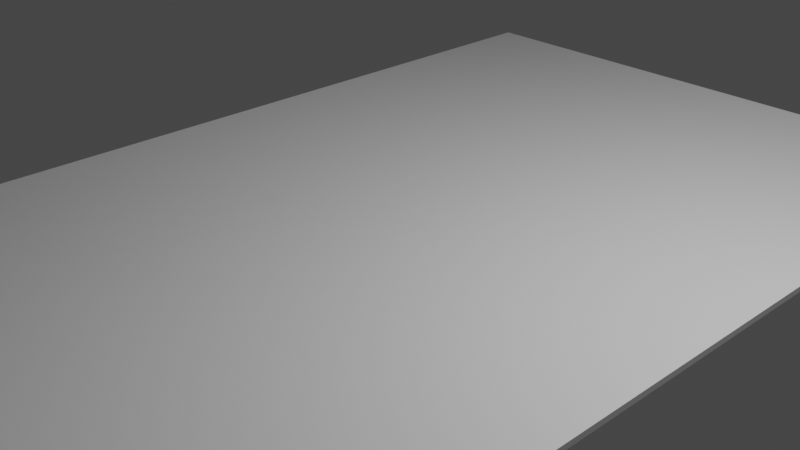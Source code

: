 # Source: Mat.blend  (saved by Blender 3.4.6; exported with 4.5.12 LTS)
import bpy
from mathutils import Matrix  # noqa: F401  (used for matrix-valued properties, if any)

bpy.ops.wm.read_factory_settings(use_empty=True)
scene = bpy.context.scene
scene.name = 'Scene'

# ---- collections
col_collection = bpy.data.collections.new('Collection'); scene.collection.children.link(col_collection)

# ---- materials (node trees are filled in below, after node groups)
mat_material = bpy.data.materials.new('Material')
mat_material.alpha_threshold = 0.0
mat_material.use_transparent_shadow = False
mat_material.roughness = 0.5
mat_material.line_color = (0.0, 0.0, 0.0, 1.0)

# ---- material node trees
mat_material.use_nodes = True; mat_material.node_tree.nodes.clear()
_N = mat_material.node_tree.nodes; _L = mat_material.node_tree.links
n0 = _N.new('ShaderNodeOutputMaterial'); n0.name = 'Material Output'; n0.location = (300, 300)
n1 = _N.new('ShaderNodeBsdfPrincipled'); n1.name = 'Principled BSDF'; n1.location = (10, 300)
n1.distribution = 'GGX'
n1.subsurface_method = 'RANDOM_WALK_SKIN'
n1.inputs[3].default_value = 1.45
n1.inputs[27].default_value = (0.0, 0.0, 0.0, 1.0)
n1.inputs[28].default_value = 1.0
_L.new(n1.outputs[0], n0.inputs[0])
n0.is_active_output = True

# ---- world
world_world = bpy.data.worlds.new('World'); scene.world = world_world
world_world.use_nodes = True; world_world.node_tree.nodes.clear()
_N = world_world.node_tree.nodes; _L = world_world.node_tree.links
n0 = _N.new('ShaderNodeOutputWorld'); n0.name = 'World Output'; n0.location = (300, 300)
n1 = _N.new('ShaderNodeBackground'); n1.name = 'Background'; n1.location = (10, 300)
n1.inputs[0].default_value = (0.05088, 0.05088, 0.05088, 1.0)
_L.new(n1.outputs[0], n0.inputs[0])
n0.is_active_output = True
world_world.color = (0.05088, 0.05088, 0.05088)
world_world.use_sun_shadow = False
world_world.sun_shadow_jitter_overblur = 0.0

# ---- cameras
cam_camera = bpy.data.cameras.new('Camera')
cam_camera.clip_end = 100.0
cam_camera.ortho_scale = 7.314

# ---- lights
light_light = bpy.data.lights.new('Light', 'POINT')
light_light.transmission_factor = 0.0
light_light.energy = 1000.0
light_light.shadow_soft_size = 0.1
light_light.shadow_maximum_resolution = 0.006
light_light.use_absolute_resolution = True

# ---- meshes
me_cube = bpy.data.meshes.new('Cube')
me_cube.from_pydata([(1.0, 1.0, 1.0), (1.0, 1.0, -1.0), (1.0, -1.0, 1.0), (1.0, -1.0, -1.0), (-1.0, 1.0, 1.0), (-1.0, 1.0, -1.0), (-1.0, -1.0, 1.0), (-1.0, -1.0, -1.0)], [], [(0, 4, 6, 2), (3, 2, 6, 7), (7, 6, 4, 5), (5, 1, 3, 7), (1, 0, 2, 3), (5, 4, 0, 1)])
_uv = me_cube.uv_layers.new(name='UVMap')
_uv.uv.foreach_set('vector', [0.625, 0.5, 0.875, 0.5, 0.875, 0.75, 0.625, 0.75, 0.375, 0.75, 0.625, 0.75, 0.625, 1.0, 0.375, 1.0, 0.375, 0.0, 0.625, 0.0, 0.625, 0.25, 0.375, 0.25, 0.125, 0.5, 0.375, 0.5, 0.375, 0.75, 0.125, 0.75, 0.375, 0.5, 0.625, 0.5, 0.625, 0.75, 0.375, 0.75, 0.375, 0.25, 0.625, 0.25, 0.625, 0.5, 0.375, 0.5])
me_cube.materials.append(mat_material)
me_cube.use_mirror_vertex_groups = False
me_cube.update()

# ---- objects
ob_cube = bpy.data.objects.new('Cube', me_cube)
ob_light = bpy.data.objects.new('Light', light_light)
ob_camera = bpy.data.objects.new('Camera', cam_camera)

# ---- transforms, parenting, visibility, modifiers, constraints
ob_cube.location = (0.0, 0.0, 0.0)
ob_cube.scale = (3.512, 5.595, 0.03179)
ob_cube.lock_rotations_4d = False
ob_cube.empty_display_type = 'ARROWS'
ob_cube.lineart.crease_threshold = 0.0
ob_light.location = (4.076, 1.005, 5.904)
ob_light.rotation_euler = (0.6503, 0.05522, 1.866)
ob_light.lock_rotations_4d = False
ob_light.empty_display_type = 'ARROWS'
ob_light.color = (0.0, 0.0, 0.0, 0.0)
ob_light.lineart.crease_threshold = 0.0
ob_camera.location = (7.359, -6.926, 4.958)
ob_camera.rotation_euler = (1.109, 0.0, 0.8149)
ob_camera.lock_rotations_4d = False
ob_camera.empty_display_type = 'ARROWS'
ob_camera.color = (0.0, 0.0, 0.0, 0.0)
ob_camera.display_type = 'WIRE'
ob_camera.lineart.crease_threshold = 0.0

# ---- collection membership
col_collection.objects.link(ob_cube)
col_collection.objects.link(ob_light)
col_collection.objects.link(ob_camera)

# ---- scene / render settings (as saved in the file)
scene.camera = ob_camera
scene.frame_start = 1; scene.frame_end = 250; scene.frame_set(1)
scene.render.engine = 'BLENDER_EEVEE_NEXT'
scene.cycles.sampling_pattern = 'TABULATED_SOBOL'
scene.cycles.use_light_tree = False
scene.view_settings.view_transform = 'Filmic'
bpy.context.view_layer.update()
